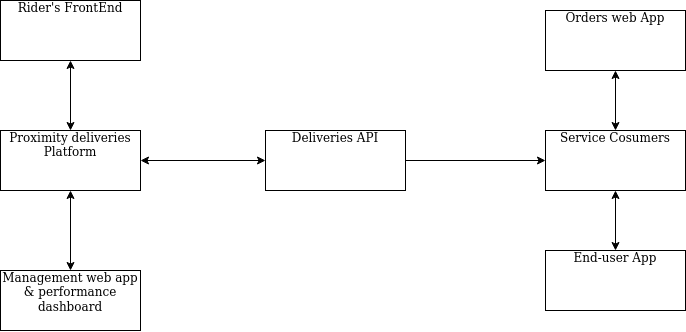

The diagram above was exported from draw.io. Its source (the exported page's mxGraphModel, read from the mxfile embedded in the PNG):
<mxGraphModel dx="981" dy="546" grid="1" gridSize="10" guides="1" tooltips="1" connect="1" arrows="1" fold="1" page="1" pageScale="1" pageWidth="850" pageHeight="1100" math="0" shadow="0">
  <root>
    <mxCell id="0" />
    <mxCell id="1" parent="0" />
    <mxCell id="p_vcT1xDU3v8KZAd0jnK-2" value="Proximity deliveries&lt;br&gt;&lt;div align=&quot;center&quot;&gt;Platform&lt;br&gt;&lt;/div&gt;" style="verticalAlign=top;align=center;overflow=fill;fontSize=12;fontFamily=Helvetica;html=1;" vertex="1" parent="1">
      <mxGeometry x="355" y="250" width="140" height="60" as="geometry" />
    </mxCell>
    <mxCell id="p_vcT1xDU3v8KZAd0jnK-3" value="Rider's FrontEnd" style="verticalAlign=top;align=center;overflow=fill;fontSize=12;fontFamily=Helvetica;html=1;" vertex="1" parent="1">
      <mxGeometry x="355" y="120" width="140" height="60" as="geometry" />
    </mxCell>
    <mxCell id="p_vcT1xDU3v8KZAd0jnK-4" value="" style="endArrow=classic;startArrow=classic;html=1;rounded=0;entryX=0.5;entryY=1;entryDx=0;entryDy=0;exitX=0.5;exitY=0;exitDx=0;exitDy=0;" edge="1" parent="1" source="p_vcT1xDU3v8KZAd0jnK-2" target="p_vcT1xDU3v8KZAd0jnK-3">
      <mxGeometry width="50" height="50" relative="1" as="geometry">
        <mxPoint x="530" y="360" as="sourcePoint" />
        <mxPoint x="580" y="310" as="targetPoint" />
      </mxGeometry>
    </mxCell>
    <mxCell id="p_vcT1xDU3v8KZAd0jnK-5" value="&lt;div align=&quot;center&quot;&gt;Management web app &lt;br&gt;&lt;/div&gt;&lt;div align=&quot;center&quot;&gt;&amp;amp; performance &lt;br&gt;&lt;/div&gt;&lt;div align=&quot;center&quot;&gt;dashboard&lt;br&gt;&lt;/div&gt;" style="verticalAlign=top;align=left;overflow=fill;fontSize=12;fontFamily=Helvetica;html=1;" vertex="1" parent="1">
      <mxGeometry x="355" y="390" width="140" height="60" as="geometry" />
    </mxCell>
    <mxCell id="p_vcT1xDU3v8KZAd0jnK-6" value="" style="endArrow=classic;startArrow=classic;html=1;rounded=0;exitX=0.5;exitY=0;exitDx=0;exitDy=0;entryX=0.5;entryY=1;entryDx=0;entryDy=0;" edge="1" parent="1" source="p_vcT1xDU3v8KZAd0jnK-5" target="p_vcT1xDU3v8KZAd0jnK-2">
      <mxGeometry width="50" height="50" relative="1" as="geometry">
        <mxPoint x="530" y="360" as="sourcePoint" />
        <mxPoint x="580" y="310" as="targetPoint" />
      </mxGeometry>
    </mxCell>
    <mxCell id="p_vcT1xDU3v8KZAd0jnK-7" value="" style="endArrow=classic;startArrow=classic;html=1;rounded=0;exitX=1;exitY=0.5;exitDx=0;exitDy=0;entryX=0;entryY=0.5;entryDx=0;entryDy=0;" edge="1" parent="1" source="p_vcT1xDU3v8KZAd0jnK-2" target="p_vcT1xDU3v8KZAd0jnK-9">
      <mxGeometry width="50" height="50" relative="1" as="geometry">
        <mxPoint x="620" y="330" as="sourcePoint" />
        <mxPoint x="640" y="310.0000000000001" as="targetPoint" />
      </mxGeometry>
    </mxCell>
    <mxCell id="p_vcT1xDU3v8KZAd0jnK-9" value="&lt;div align=&quot;center&quot;&gt;Deliveries API&lt;/div&gt;" style="verticalAlign=top;align=center;overflow=fill;fontSize=12;fontFamily=Helvetica;html=1;" vertex="1" parent="1">
      <mxGeometry x="620" y="250" width="140" height="60" as="geometry" />
    </mxCell>
    <mxCell id="p_vcT1xDU3v8KZAd0jnK-10" value="" style="endArrow=classic;html=1;rounded=0;exitX=1;exitY=0.5;exitDx=0;exitDy=0;entryX=0;entryY=0.5;entryDx=0;entryDy=0;" edge="1" parent="1" source="p_vcT1xDU3v8KZAd0jnK-9" target="p_vcT1xDU3v8KZAd0jnK-11">
      <mxGeometry width="50" height="50" relative="1" as="geometry">
        <mxPoint x="770" y="330" as="sourcePoint" />
        <mxPoint x="820" y="280" as="targetPoint" />
      </mxGeometry>
    </mxCell>
    <mxCell id="p_vcT1xDU3v8KZAd0jnK-11" value="&lt;div align=&quot;center&quot;&gt;Service Cosumers&lt;br&gt;&lt;/div&gt;" style="verticalAlign=top;align=center;overflow=fill;fontSize=12;fontFamily=Helvetica;html=1;" vertex="1" parent="1">
      <mxGeometry x="900" y="250" width="140" height="60" as="geometry" />
    </mxCell>
    <mxCell id="p_vcT1xDU3v8KZAd0jnK-12" value="Orders web App" style="verticalAlign=top;align=center;overflow=fill;fontSize=12;fontFamily=Helvetica;html=1;" vertex="1" parent="1">
      <mxGeometry x="900" y="130" width="140" height="60" as="geometry" />
    </mxCell>
    <mxCell id="p_vcT1xDU3v8KZAd0jnK-14" value="&lt;div align=&quot;center&quot;&gt;End-user App&lt;br&gt;&lt;/div&gt;" style="verticalAlign=top;align=left;overflow=fill;fontSize=12;fontFamily=Helvetica;html=1;" vertex="1" parent="1">
      <mxGeometry x="900" y="370" width="140" height="60" as="geometry" />
    </mxCell>
    <mxCell id="p_vcT1xDU3v8KZAd0jnK-15" value="" style="endArrow=classic;startArrow=classic;html=1;rounded=0;exitX=0.5;exitY=0;exitDx=0;exitDy=0;entryX=0.5;entryY=1;entryDx=0;entryDy=0;" edge="1" parent="1" source="p_vcT1xDU3v8KZAd0jnK-14" target="p_vcT1xDU3v8KZAd0jnK-11">
      <mxGeometry width="50" height="50" relative="1" as="geometry">
        <mxPoint x="980" y="370" as="sourcePoint" />
        <mxPoint x="1030" y="320" as="targetPoint" />
      </mxGeometry>
    </mxCell>
    <mxCell id="p_vcT1xDU3v8KZAd0jnK-16" value="" style="endArrow=classic;startArrow=classic;html=1;rounded=0;exitX=0.5;exitY=0;exitDx=0;exitDy=0;entryX=0.5;entryY=1;entryDx=0;entryDy=0;" edge="1" parent="1" source="p_vcT1xDU3v8KZAd0jnK-11" target="p_vcT1xDU3v8KZAd0jnK-12">
      <mxGeometry width="50" height="50" relative="1" as="geometry">
        <mxPoint x="969.66" y="250.0000000000001" as="sourcePoint" />
        <mxPoint x="950" y="220" as="targetPoint" />
      </mxGeometry>
    </mxCell>
  </root>
</mxGraphModel>